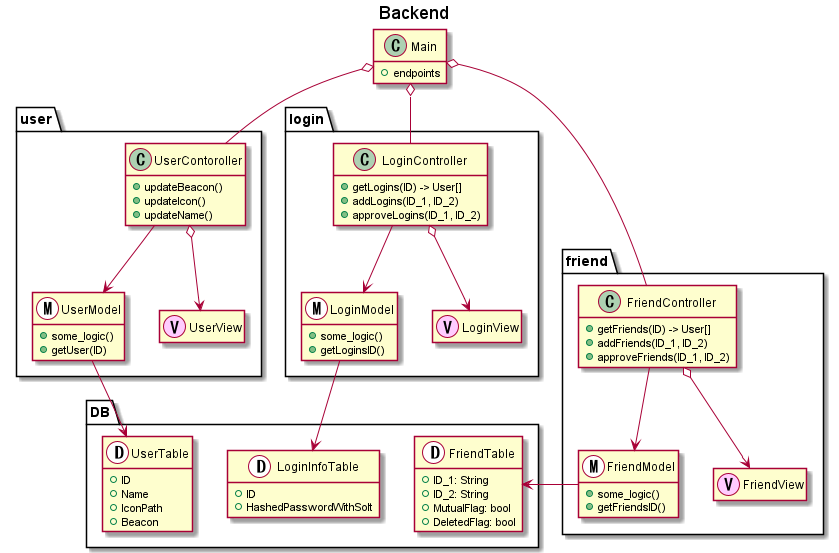

The diagram above was rendered by PlantUML. Its source (embedded in the PNG):
@startuml project

hide empty fields
hide empty methods

title Backend

class Main{
    + endpoints
}
Main o-- user.UserContoroller
Main o-- friend.FriendController
Main o-- login.LoginController

package user{
    class UserContoroller{
        + updateBeacon()
        + updateIcon()
        + updateName()

    }

    UserContoroller --> UserModel
    UserContoroller o--> UserView
    UserModel --> DB.UserTable

    class UserView<<(V, #ffccff)>>{

    }

    class UserModel<<(M, #ffffff)>>{
        + some_logic()
        + getUser(ID)

    }

}

package friend{
    class FriendController{
        + getFriends(ID) -> User[]
        + addFriends(ID_1, ID_2)
        + approveFriends(ID_1, ID_2)
    }

    FriendController --> FriendModel
    FriendController o--> FriendView
    FriendModel -> DB.FriendTable

    class FriendView<<(V, #ffccff)>>{
    }

    class FriendModel<<(M, #ffffff)>>{
        + some_logic()
        + getFriendsID()
    }
}

package login{
    class LoginController{
        + getLogins(ID) -> User[]
        + addLogins(ID_1, ID_2)
        + approveLogins(ID_1, ID_2)
    }

    LoginController --> LoginModel
    LoginController o--> LoginView
    LoginModel -> DB.LoginInfoTable

    class LoginView<<(V, #ffccff)>>{
    }

    class LoginModel<<(M, #ffffff)>>{
        + some_logic()
        + getLoginsID()
    }
}

package DB {

    class UserTable<<(D, #ffffff)>>{
        + ID
        + Name
        + IconPath
        + Beacon
    }

    class FriendTable<<(D, #ffffff)>>{
        + ID_1: String
        + ID_2: String
        + MutualFlag: bool
        + DeletedFlag: bool
    }

    class LoginInfoTable<<(D, #ffffff)>>{
        + ID
        + HashedPasswordWithSolt
    }
}

@enduml